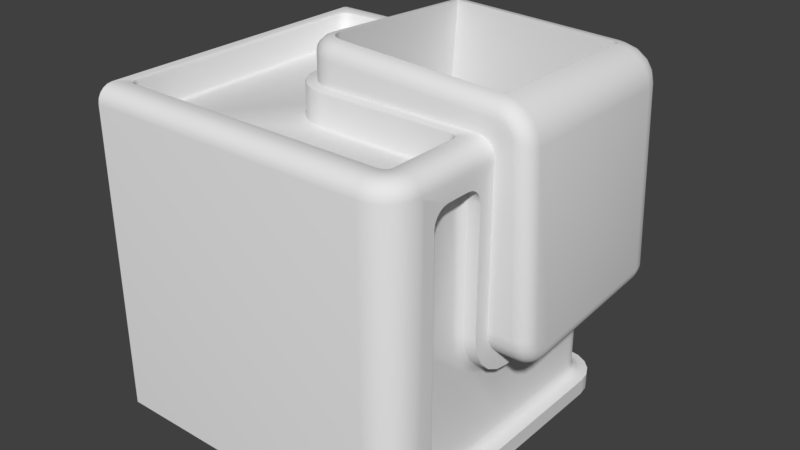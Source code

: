 # Source: BoxContainer.blend  (saved by Blender 2.78.0; exported with 4.5.12 LTS)
import bpy
from mathutils import Matrix  # noqa: F401  (used for matrix-valued properties, if any)

bpy.ops.wm.read_factory_settings(use_empty=True)
scene = bpy.context.scene
scene.name = 'Scene'

# ---- collections
col_collection_1 = bpy.data.collections.new('Collection 1'); scene.collection.children.link(col_collection_1)

# ---- materials (node trees are filled in below, after node groups)
mat_material = bpy.data.materials.new('Material')
mat_material.alpha_threshold = 0.0
mat_material.use_transparent_shadow = False
mat_material.roughness = 0.5
mat_material.line_color = (0.0, 0.0, 0.0, 1.0)

# ---- material node trees

# ---- world
world_world = bpy.data.worlds.new('World'); scene.world = world_world
world_world.color = (0.05088, 0.05088, 0.05088)
world_world.use_sun_shadow = False
world_world.sun_shadow_jitter_overblur = 0.0
world_world.cycles.sampling_method = 'MANUAL'

# ---- meshes
me_cube = bpy.data.meshes.new('Cube')
me_cube.from_pydata([(-1.0, -1.0, -1.0), (0.7724, 1.0, -0.25), (1.0, 0.7724, -0.35), (0.8427, 0.9889, -0.35), (0.9062, 0.9565, -0.35), (0.9565, 0.9062, -0.35), (0.9889, 0.8427, -0.35), (0.7724, 1.0, -0.9), (1.0, 0.7724, -0.9), (0.8427, 0.9889, -0.9), (0.9062, 0.9565, -0.9), (0.9565, 0.9062, -0.9), (0.9889, 0.8427, -0.9), (0.8, -1.0, -1.0), (0.9902, -0.8618, -1.0), (0.9618, -0.9176, -1.0), (0.9176, -0.9618, -1.0), (0.8618, -0.9902, -1.0), (1.0, -0.05787, -0.35), (1.0, -0.35, -0.05787), (1.0, -0.1431, -0.3365), (1.0, -0.2271, -0.2937), (1.0, -0.2937, -0.2271), (1.0, -0.3365, -0.1431), (-0.35, 1.0, -0.05787), (-0.05787, 1.0, -0.35), (-0.3365, 1.0, -0.1431), (-0.2937, 1.0, -0.2271), (-0.2271, 1.0, -0.2937), (-0.1431, 1.0, -0.3365), (1.035, -0.25, 1.035), (-0.25, 1.035, 1.035), (0.95, 0.9075, 1.158), (1.155, 0.9322, 0.9493), (1.012, 0.9139, 1.145), (1.068, 0.9201, 1.115), (1.114, 0.9256, 1.069), (1.143, 0.9297, 1.012), (0.9075, 0.9499, 1.157), (0.9322, 1.155, 0.9493), (0.9139, 1.012, 1.145), (0.9201, 1.068, 1.115), (0.9256, 1.114, 1.068), (0.9297, 1.143, 1.012), (0.946, 0.9289, 1.154), (1.142, 0.9995, 0.948), (1.005, 0.9495, 1.143), (1.059, 0.9685, 1.112), (1.103, 0.9841, 1.067), (1.131, 0.9948, 1.01), (0.9422, 0.936, 1.154), (1.11, 1.061, 0.9473), (0.9928, 0.9733, 1.142), (1.039, 1.007, 1.112), (1.076, 1.035, 1.066), (1.1, 1.053, 1.009), (0.936, 0.9422, 1.154), (1.061, 1.11, 0.9473), (0.9733, 0.9928, 1.142), (1.007, 1.039, 1.112), (1.035, 1.076, 1.066), (1.053, 1.1, 1.009), (0.9289, 0.9459, 1.154), (0.9995, 1.142, 0.948), (0.9495, 1.005, 1.143), (0.9685, 1.059, 1.112), (0.9841, 1.103, 1.067), (0.9948, 1.131, 1.01), (1.185, 0.9579, -0.15), (1.099, 0.871, -0.25), (1.182, 0.9543, -0.1809), (1.17, 0.9423, -0.2088), (1.151, 0.923, -0.2309), (1.126, 0.8985, -0.2451), (0.871, 1.099, -0.25), (0.9579, 1.185, -0.15), (0.8985, 1.126, -0.2451), (0.923, 1.151, -0.2309), (0.9423, 1.17, -0.2088), (0.9543, 1.182, -0.1809), (1.171, 1.025, -0.15), (1.085, 0.9385, -0.25), (1.168, 1.022, -0.1809), (1.156, 1.01, -0.2088), (1.137, 0.9905, -0.2309), (1.112, 0.9659, -0.2451), (1.138, 1.087, -0.15), (1.051, 1.0, -0.25), (1.134, 1.084, -0.1809), (1.122, 1.072, -0.2088), (1.103, 1.052, -0.2309), (1.078, 1.028, -0.2451), (1.087, 1.138, -0.15), (1.0, 1.051, -0.25), (1.084, 1.134, -0.1809), (1.072, 1.122, -0.2088), (1.052, 1.103, -0.2309), (1.028, 1.078, -0.2451), (1.025, 1.171, -0.15), (0.9385, 1.085, -0.25), (1.022, 1.168, -0.1809), (1.01, 1.156, -0.2088), (0.9905, 1.137, -0.2309), (0.9659, 1.112, -0.2451), (1.236, -0.1501, -0.04235), (1.146, -0.25, -0.05), (1.232, -0.181, -0.04471), (1.22, -0.2088, -0.04684), (1.2, -0.2309, -0.04854), (1.175, -0.2451, -0.04963), (1.235, -0.04233, -0.1501), (1.146, -0.05, -0.25), (1.232, -0.0447, -0.181), (1.22, -0.04684, -0.2088), (1.2, -0.04853, -0.2309), (1.175, -0.04962, -0.2451), (1.236, -0.1441, -0.08078), (1.149, -0.2402, -0.1118), (1.233, -0.1738, -0.09037), (1.222, -0.2006, -0.09902), (1.202, -0.2218, -0.1059), (1.177, -0.2355, -0.1103), (1.237, -0.1301, -0.1083), (1.15, -0.2118, -0.1676), (1.234, -0.1553, -0.1266), (1.223, -0.1781, -0.1431), (1.204, -0.1962, -0.1562), (1.179, -0.2078, -0.1647), (1.237, -0.1083, -0.1301), (1.15, -0.1676, -0.2118), (1.234, -0.1266, -0.1553), (1.223, -0.1431, -0.1781), (1.204, -0.1562, -0.1962), (1.179, -0.1647, -0.2078), (1.236, -0.08078, -0.1441), (1.149, -0.1118, -0.2402), (1.233, -0.09037, -0.1738), (1.222, -0.09902, -0.2006), (1.202, -0.1059, -0.2218), (1.177, -0.1103, -0.2355), (-0.04232, 1.236, -0.1501), (-0.05, 1.146, -0.25), (-0.04469, 1.232, -0.181), (-0.04683, 1.22, -0.2088), (-0.04853, 1.2, -0.2309), (-0.04962, 1.175, -0.2451), (-0.1501, 1.235, -0.04235), (-0.25, 1.146, -0.05), (-0.181, 1.232, -0.04472), (-0.2088, 1.22, -0.04685), (-0.2309, 1.2, -0.04854), (-0.2451, 1.175, -0.04963), (-0.08078, 1.236, -0.1441), (-0.1118, 1.149, -0.2402), (-0.09037, 1.233, -0.1738), (-0.09901, 1.222, -0.2006), (-0.1059, 1.202, -0.2218), (-0.1103, 1.177, -0.2355), (-0.1083, 1.237, -0.1301), (-0.1676, 1.15, -0.2118), (-0.1266, 1.234, -0.1553), (-0.1431, 1.223, -0.1781), (-0.1562, 1.204, -0.1962), (-0.1647, 1.179, -0.2078), (-0.1301, 1.237, -0.1083), (-0.2118, 1.15, -0.1676), (-0.1553, 1.234, -0.1266), (-0.1781, 1.223, -0.1431), (-0.1962, 1.204, -0.1562), (-0.2078, 1.179, -0.1647), (-0.1441, 1.236, -0.08078), (-0.2402, 1.149, -0.1118), (-0.1738, 1.233, -0.09037), (-0.2006, 1.222, -0.09902), (-0.2218, 1.202, -0.1059), (-0.2355, 1.177, -0.1103), (1.091, -0.25, 1.014), (1.184, -0.15, 0.9747), (1.121, -0.2451, 1.002), (1.147, -0.2309, 0.9918), (1.168, -0.2088, 0.9831), (1.18, -0.1809, 0.9772), (0.9747, -0.15, 1.185), (1.014, -0.25, 1.091), (0.9772, -0.1809, 1.181), (0.9831, -0.2088, 1.168), (0.9917, -0.2309, 1.147), (1.002, -0.2451, 1.121), (1.171, -0.15, 1.037), (1.087, -0.25, 1.037), (1.168, -0.1809, 1.038), (1.156, -0.2088, 1.038), (1.137, -0.2309, 1.038), (1.113, -0.2451, 1.037), (1.14, -0.15, 1.094), (1.075, -0.25, 1.058), (1.138, -0.1809, 1.093), (1.129, -0.2088, 1.088), (1.114, -0.2309, 1.08), (1.096, -0.2451, 1.07), (1.094, -0.15, 1.14), (1.058, -0.25, 1.075), (1.093, -0.1809, 1.138), (1.088, -0.2088, 1.129), (1.08, -0.2309, 1.114), (1.07, -0.2451, 1.096), (1.037, -0.15, 1.172), (1.037, -0.25, 1.087), (1.037, -0.1809, 1.168), (1.038, -0.2088, 1.156), (1.038, -0.2309, 1.138), (1.037, -0.2451, 1.113), (-0.25, 1.014, 1.091), (-0.15, 0.9747, 1.184), (-0.2451, 1.002, 1.121), (-0.2309, 0.9917, 1.147), (-0.2088, 0.9831, 1.168), (-0.1809, 0.9772, 1.181), (-0.15, 1.184, 0.9747), (-0.25, 1.091, 1.014), (-0.1809, 1.18, 0.9772), (-0.2088, 1.168, 0.9831), (-0.2309, 1.147, 0.9918), (-0.2451, 1.121, 1.002), (-0.15, 1.037, 1.172), (-0.25, 1.037, 1.087), (-0.1809, 1.037, 1.168), (-0.2088, 1.038, 1.156), (-0.2309, 1.038, 1.138), (-0.2451, 1.037, 1.113), (-0.15, 1.094, 1.14), (-0.25, 1.058, 1.075), (-0.1809, 1.093, 1.138), (-0.2088, 1.088, 1.129), (-0.2309, 1.08, 1.114), (-0.2451, 1.07, 1.096), (-0.15, 1.14, 1.094), (-0.25, 1.075, 1.058), (-0.1809, 1.138, 1.093), (-0.2088, 1.129, 1.088), (-0.2309, 1.114, 1.08), (-0.2451, 1.096, 1.07), (-0.15, 1.171, 1.037), (-0.25, 1.087, 1.037), (-0.1809, 1.168, 1.038), (-0.2088, 1.156, 1.038), (-0.2309, 1.137, 1.038), (-0.2451, 1.113, 1.037), (-0.1501, -0.04234, 1.236), (-0.25, -0.05, 1.146), (-0.1809, -0.04471, 1.232), (-0.2088, -0.04684, 1.22), (-0.2309, -0.04854, 1.2), (-0.2451, -0.04963, 1.175), (-0.04235, -0.1501, 1.235), (-0.05, -0.25, 1.146), (-0.04472, -0.181, 1.232), (-0.04685, -0.2088, 1.22), (-0.04854, -0.2309, 1.2), (-0.04963, -0.2451, 1.175), (-0.1441, -0.08078, 1.236), (-0.2402, -0.1118, 1.149), (-0.1738, -0.09037, 1.233), (-0.2006, -0.09902, 1.222), (-0.2218, -0.1059, 1.202), (-0.2355, -0.1103, 1.177), (-0.1301, -0.1083, 1.237), (-0.2118, -0.1676, 1.15), (-0.1553, -0.1266, 1.234), (-0.1781, -0.1431, 1.223), (-0.1962, -0.1562, 1.204), (-0.2078, -0.1647, 1.179), (-0.1083, -0.1301, 1.237), (-0.1676, -0.2118, 1.15), (-0.1266, -0.1553, 1.234), (-0.1431, -0.1781, 1.223), (-0.1562, -0.1962, 1.204), (-0.1647, -0.2078, 1.179), (-0.08078, -0.1441, 1.236), (-0.1118, -0.2402, 1.149), (-0.09037, -0.1738, 1.233), (-0.09902, -0.2006, 1.222), (-0.1059, -0.2218, 1.202), (-0.1103, -0.2355, 1.177), (-0.25, 1.035, 1.035), (-0.25, 0.9951, 0.9309), (-0.25, 0.9809, 0.9588), (-0.25, 0.9588, 0.9809), (-0.25, 0.9309, 0.9951), (-1.0, 0.9309, 0.9951), (-1.0, 0.9588, 0.9809), (-1.0, 0.9809, 0.9588), (-1.0, 0.9951, 0.9309), (1.035, -0.25, 1.035), (0.9309, -0.25, 0.9951), (0.9588, -0.25, 0.9809), (0.9809, -0.25, 0.9588), (0.9951, -0.25, 0.9309), (-1.0, -1.0, 0.9), (-1.0, -0.9951, 0.9309), (-1.0, -0.9809, 0.9588), (-1.0, -0.9588, 0.9809), (-1.0, -0.9309, 0.9951), (0.8, -1.0, 0.9), (0.7946, -0.9309, 0.9951), (0.7968, -0.9588, 0.9809), (0.7985, -0.9809, 0.9588), (0.7996, -0.9951, 0.9309), (0.9309, -0.7946, 0.9951), (0.9588, -0.7968, 0.9809), (0.9809, -0.7985, 0.9588), (0.9951, -0.7996, 0.9309), (0.8618, -0.9902, 0.9), (0.8402, -0.9237, 0.9951), (0.8489, -0.9505, 0.9809), (0.8558, -0.9718, 0.9588), (0.8603, -0.9855, 0.9309), (0.9176, -0.9618, 0.9), (0.8764, -0.9052, 0.9951), (0.893, -0.928, 0.9809), (0.9062, -0.9462, 0.9588), (0.9146, -0.9578, 0.9309), (0.9618, -0.9176, 0.9), (0.9052, -0.8764, 0.9951), (0.928, -0.893, 0.9809), (0.9462, -0.9062, 0.9588), (0.9578, -0.9146, 0.9309), (0.9902, -0.8618, 0.9), (0.9237, -0.8402, 0.9951), (0.9505, -0.8489, 0.9809), (0.9718, -0.8558, 0.9588), (0.9855, -0.8603, 0.9309), (0.8427, 0.9889, -1.0), (0.7724, 1.0, -1.0), (0.7724, 1.0, -0.35), (0.8427, 0.9889, -0.25), (0.9062, 0.9565, -1.0), (0.9062, 0.9565, -0.25), (0.9565, 0.9062, -1.0), (0.9565, 0.9062, -0.25), (0.9889, 0.8427, -1.0), (0.9889, 0.8427, -0.25), (1.0, 0.7724, -1.0), (1.0, 0.7724, -0.25), (-1.0, 1.0, -1.0), (1.0, -0.8, -1.0), (1.0, -0.1118, -0.2402), (1.0, -0.05, -0.25), (1.0, -0.1676, -0.2118), (1.0, -0.2118, -0.1676), (1.0, -0.2402, -0.1118), (1.0, -0.25, -0.05), (-0.05, 1.0, -0.25), (-0.1118, 1.0, -0.2402), (-0.1676, 1.0, -0.2118), (-0.2118, 1.0, -0.1676), (-0.2402, 1.0, -0.1118), (-0.25, 1.0, -0.05), (-0.25, 1.0, 0.9), (-1.0, 1.0, 0.9), (1.0, -0.8, 0.9), (1.0, -0.25, 0.9), (-0.9, 1.0, -0.8), (-0.8, 1.0, -0.9), (-0.9707, 1.0, -0.9707), (-0.8951, 1.0, -0.8309), (-0.8809, 1.0, -0.8588), (-0.8588, 1.0, -0.8809), (-0.8309, 1.0, -0.8951), (-0.8, 1.0, 0.8), (-0.9, 1.0, 0.7), (-0.9707, 1.0, 0.8707), (-0.8309, 1.0, 0.7951), (-0.8588, 1.0, 0.7809), (-0.8809, 1.0, 0.7588), (-0.8951, 1.0, 0.7309), (-0.35, 1.0, 0.7), (-0.45, 1.0, 0.8), (-0.2793, 1.0, 0.8707), (-0.3549, 1.0, 0.7309), (-0.3691, 1.0, 0.7588), (-0.3912, 1.0, 0.7809), (-0.4191, 1.0, 0.7951), (1.0, -0.6, -0.9), (1.0, -0.7, -0.8), (1.0, -0.7707, -0.9707), (1.0, -0.6309, -0.8951), (1.0, -0.6588, -0.8809), (1.0, -0.6809, -0.8588), (1.0, -0.6951, -0.8309), (1.0, -0.7, 0.7), (1.0, -0.6, 0.8), (1.0, -0.7707, 0.8707), (1.0, -0.6951, 0.7309), (1.0, -0.6809, 0.7588), (1.0, -0.6588, 0.7809), (1.0, -0.6309, 0.7951), (1.0, -0.45, 0.8), (1.0, -0.35, 0.7), (1.0, -0.2793, 0.8707), (1.0, -0.4191, 0.7951), (1.0, -0.3912, 0.7809), (1.0, -0.3691, 0.7588), (1.0, -0.3549, 0.7309), (0.7693, 0.9603, -0.9), (0.7645, 0.9003, -0.84), (0.7669, 0.9303, -0.892), (0.7652, 0.9083, -0.87), (0.7645, 0.9003, -0.41), (0.7693, 0.9603, -0.35), (0.7652, 0.9083, -0.38), (0.7669, 0.9303, -0.358), (0.8307, 0.9518, -0.35), (0.8118, 0.8938, -0.41), (0.8212, 0.9228, -0.358), (0.8143, 0.9015, -0.38), (0.8118, 0.8938, -0.84), (0.8307, 0.9518, -0.9), (0.8143, 0.9015, -0.87), (0.8212, 0.9228, -0.892), (0.8832, 0.925, -0.35), (0.8474, 0.8756, -0.41), (0.8653, 0.9003, -0.358), (0.8522, 0.8822, -0.38), (0.8474, 0.8756, -0.84), (0.8832, 0.925, -0.9), (0.8522, 0.8822, -0.87), (0.8653, 0.9003, -0.892), (0.925, 0.8832, -0.35), (0.8756, 0.8474, -0.41), (0.9003, 0.8653, -0.358), (0.8822, 0.8522, -0.38), (0.8756, 0.8474, -0.84), (0.925, 0.8832, -0.9), (0.8822, 0.8522, -0.87), (0.9003, 0.8653, -0.892), (0.9518, 0.8307, -0.35), (0.8938, 0.8118, -0.41), (0.9228, 0.8212, -0.358), (0.9015, 0.8143, -0.38), (0.8938, 0.8118, -0.84), (0.9518, 0.8307, -0.9), (0.9015, 0.8143, -0.87), (0.9228, 0.8212, -0.892), (0.9603, 0.7693, -0.35), (0.9003, 0.7645, -0.41), (0.9303, 0.7669, -0.358), (0.9083, 0.7652, -0.38), (0.9003, 0.7645, -0.84), (0.9603, 0.7693, -0.9), (0.9083, 0.7652, -0.87), (0.9303, 0.7669, -0.892), (0.96, -0.1431, -0.3365), (0.9, -0.1619, -0.3943), (0.93, -0.1456, -0.3442), (0.908, -0.1525, -0.3654), (0.9, -0.06259, -0.41), (0.96, -0.05787, -0.35), (0.908, -0.06023, -0.38), (0.93, -0.0585, -0.358), (0.96, -0.2271, -0.2937), (0.9, -0.2628, -0.3429), (0.93, -0.2319, -0.3003), (0.908, -0.2449, -0.3183), (0.96, -0.2937, -0.2271), (0.9, -0.3429, -0.2628), (0.93, -0.3003, -0.2319), (0.908, -0.3183, -0.2449), (0.96, -0.3365, -0.1431), (0.9, -0.3943, -0.1619), (0.93, -0.3442, -0.1456), (0.908, -0.3654, -0.1525), (0.9, -0.41, -0.06259), (0.96, -0.35, -0.05787), (0.908, -0.38, -0.06023), (0.93, -0.358, -0.0585), (-0.06259, 0.9, -0.41), (-0.05787, 0.96, -0.35), (-0.06023, 0.908, -0.38), (-0.0585, 0.93, -0.358), (-0.1619, 0.9, -0.3943), (-0.1431, 0.96, -0.3365), (-0.1525, 0.908, -0.3654), (-0.1456, 0.93, -0.3442), (-0.2628, 0.9, -0.3429), (-0.2271, 0.96, -0.2937), (-0.2449, 0.908, -0.3183), (-0.2319, 0.93, -0.3003), (-0.3429, 0.9, -0.2628), (-0.2937, 0.96, -0.2271), (-0.3183, 0.908, -0.2449), (-0.3003, 0.93, -0.2319), (-0.3943, 0.9, -0.1619), (-0.3365, 0.96, -0.1431), (-0.3654, 0.908, -0.1525), (-0.3442, 0.93, -0.1456), (-0.41, 0.9, -0.06259), (-0.35, 0.96, -0.05787), (-0.38, 0.908, -0.06023), (-0.358, 0.93, -0.0585), (-0.7953, 0.9, -0.84), (-0.8, 0.96, -0.9), (-0.7976, 0.908, -0.87), (-0.7994, 0.93, -0.892), (-0.84, 0.9, -0.7953), (-0.9, 0.96, -0.8), (-0.87, 0.908, -0.7976), (-0.892, 0.93, -0.7994), (-0.8121, 0.9, -0.8373), (-0.8309, 0.96, -0.8951), (-0.8215, 0.908, -0.8662), (-0.8284, 0.93, -0.8874), (-0.8231, 0.9, -0.8318), (-0.8588, 0.96, -0.8809), (-0.8409, 0.908, -0.8563), (-0.854, 0.93, -0.8743), (-0.8318, 0.9, -0.8231), (-0.8809, 0.96, -0.8588), (-0.8563, 0.908, -0.8409), (-0.8743, 0.93, -0.854), (-0.8373, 0.9, -0.8121), (-0.8951, 0.96, -0.8309), (-0.8662, 0.908, -0.8215), (-0.8874, 0.93, -0.8284), (-0.84, 0.9, 0.6953), (-0.9, 0.96, 0.7), (-0.87, 0.908, 0.6976), (-0.892, 0.93, 0.6994), (-0.7953, 0.9, 0.74), (-0.8, 0.96, 0.8), (-0.7976, 0.908, 0.77), (-0.7994, 0.93, 0.792), (-0.8373, 0.9, 0.7121), (-0.8951, 0.96, 0.7309), (-0.8662, 0.908, 0.7215), (-0.8874, 0.93, 0.7284), (-0.8318, 0.9, 0.7231), (-0.8809, 0.96, 0.7588), (-0.8563, 0.908, 0.7409), (-0.8743, 0.93, 0.754), (-0.8231, 0.9, 0.7318), (-0.8588, 0.96, 0.7809), (-0.8409, 0.908, 0.7563), (-0.854, 0.93, 0.7743), (-0.8121, 0.9, 0.7373), (-0.8309, 0.96, 0.7951), (-0.8215, 0.908, 0.7662), (-0.8284, 0.93, 0.7874), (-0.4547, 0.9, 0.74), (-0.45, 0.96, 0.8), (-0.4524, 0.908, 0.77), (-0.4506, 0.93, 0.792), (-0.41, 0.9, 0.6953), (-0.35, 0.96, 0.7), (-0.38, 0.908, 0.6976), (-0.358, 0.93, 0.6994), (-0.4379, 0.9, 0.7373), (-0.4191, 0.96, 0.7951), (-0.4285, 0.908, 0.7662), (-0.4216, 0.93, 0.7874), (-0.4269, 0.9, 0.7318), (-0.3912, 0.96, 0.7809), (-0.4091, 0.908, 0.7563), (-0.396, 0.93, 0.7743), (-0.4182, 0.9, 0.7231), (-0.3691, 0.96, 0.7588), (-0.3937, 0.908, 0.7409), (-0.3757, 0.93, 0.754), (-0.4127, 0.9, 0.7121), (-0.3549, 0.96, 0.7309), (-0.3838, 0.908, 0.7215), (-0.3626, 0.93, 0.7284), (0.9, -0.64, -0.7953), (0.96, -0.7, -0.8), (0.908, -0.67, -0.7976), (0.93, -0.692, -0.7994), (0.9, -0.5953, -0.84), (0.96, -0.6, -0.9), (0.9081, -0.5976, -0.87), (0.93, -0.5994, -0.892), (0.9, -0.6373, -0.8121), (0.96, -0.6951, -0.8309), (0.908, -0.6662, -0.8215), (0.93, -0.6874, -0.8284), (0.9, -0.6318, -0.8231), (0.96, -0.6809, -0.8588), (0.908, -0.6563, -0.8409), (0.93, -0.6743, -0.854), (0.9, -0.6231, -0.8318), (0.96, -0.6588, -0.8809), (0.908, -0.6409, -0.8563), (0.93, -0.654, -0.8743), (0.9, -0.6121, -0.8373), (0.96, -0.6309, -0.8951), (0.908, -0.6215, -0.8662), (0.93, -0.6284, -0.8874), (0.9, -0.5953, 0.74), (0.96, -0.6, 0.8), (0.908, -0.5976, 0.77), (0.93, -0.5994, 0.792), (0.9, -0.64, 0.6953), (0.96, -0.7, 0.7), (0.908, -0.67, 0.6976), (0.93, -0.692, 0.6994), (0.9, -0.6121, 0.7373), (0.96, -0.6309, 0.7951), (0.908, -0.6215, 0.7662), (0.93, -0.6284, 0.7874), (0.9, -0.6231, 0.7318), (0.96, -0.6588, 0.7809), (0.908, -0.6409, 0.7563), (0.93, -0.654, 0.7743), (0.9, -0.6318, 0.7231), (0.96, -0.6809, 0.7588), (0.908, -0.6563, 0.7409), (0.93, -0.6743, 0.754), (0.9, -0.6373, 0.7121), (0.96, -0.6951, 0.7309), (0.908, -0.6662, 0.7215), (0.93, -0.6874, 0.7284), (0.9, -0.41, 0.6953), (0.96, -0.35, 0.7), (0.908, -0.38, 0.6976), (0.93, -0.358, 0.6994), (0.9, -0.4547, 0.74), (0.96, -0.45, 0.8), (0.908, -0.4524, 0.77), (0.93, -0.4506, 0.792), (0.9, -0.4127, 0.7121), (0.96, -0.3549, 0.7309), (0.908, -0.3838, 0.7215), (0.93, -0.3626, 0.7284), (0.9, -0.4182, 0.7231), (0.96, -0.3691, 0.7588), (0.908, -0.3937, 0.7409), (0.93, -0.3757, 0.754), (0.9, -0.4269, 0.7318), (0.96, -0.3912, 0.7809), (0.908, -0.4091, 0.7563), (0.93, -0.396, 0.7743), (0.9, -0.4379, 0.7373), (0.96, -0.4191, 0.7951), (0.908, -0.4285, 0.7662), (0.93, -0.4216, 0.7874), (0.8597, 0.902, -0.09067), (0.8812, 0.8981, -0.09398), (0.8883, 0.8943, -0.09405), (0.8945, 0.8881, -0.09405), (0.8982, 0.881, -0.09398), (0.9022, 0.8596, -0.09028), (-0.09011, -0.198, -0.01272), (-0.1285, -0.1919, -0.01229), (-0.156, -0.1779, -0.0116), (-0.1778, -0.1562, -0.0116), (-0.1918, -0.1287, -0.01229), (-0.1978, -0.09024, -0.01253), (-0.1978, 0.9268, -0.06369), (0.9269, -0.1979, -0.06366), (-0.1118, -0.2402, 1.0), (-0.1676, -0.2118, 1.0), (-0.2118, -0.1676, 1.0), (-0.2402, -0.1118, 1.0), (-0.25, -0.05, 1.0), (-0.05, -0.25, 1.0), (-1.0, 0.9, 1.0), (-0.25, 0.9, 1.0), (0.9, -0.7921, 1.0), (0.8939, -0.8305, 1.0), (0.8799, -0.858, 1.0), (0.858, -0.8799, 1.0), (0.8305, -0.8939, 1.0), (0.7921, -0.9, 1.0), (-1.0, -0.9, 1.0), (0.9, -0.25, 1.0), (-0.2726, 0.8774, 1.0), (-0.9774, 0.8774, 1.0), (0.8774, -0.2726, 1.0), (-0.9774, -0.8774, 1.0), (-0.1384, -0.3221, 0.8), (-0.1321, -0.3028, 0.82), (-0.134, -0.3084, 0.8059), (-0.2062, -0.265, 0.82), (-0.2181, -0.2814, 0.8), (-0.2097, -0.2698, 0.8059), (-0.265, -0.2062, 0.82), (-0.2814, -0.2181, 0.8), (-0.2698, -0.2097, 0.8059), (-0.3028, -0.1321, 0.82), (-0.3221, -0.1384, 0.8), (-0.3084, -0.134, 0.8059), (-0.335, -0.05669, 0.8), (-0.315, -0.05512, 0.82), (-0.3209, -0.05558, 0.8059), (-0.05669, -0.335, 0.8), (-0.05512, -0.315, 0.82), (-0.05558, -0.3209, 0.8059), (0.815, -0.7854, 0.8), (0.835, -0.787, 0.82), (0.8291, -0.7866, 0.8059), (0.8121, -0.8039, 0.8), (0.8313, -0.8102, 0.82), (0.8257, -0.8083, 0.8059), (0.8103, -0.8075, 0.8), (0.8267, -0.8194, 0.82), (0.8219, -0.8159, 0.8059), (0.8075, -0.8103, 0.8), (0.8194, -0.8267, 0.82), (0.8159, -0.8219, 0.8059), (0.8039, -0.8121, 0.8), (0.8102, -0.8313, 0.82), (0.8083, -0.8257, 0.8059), (0.7854, -0.815, 0.8), (0.787, -0.835, 0.82), (0.7866, -0.8291, 0.8059), (-0.335, 0.7724, 0.8), (-0.315, 0.775, 0.82), (-0.3209, 0.7742, 0.8059), (-0.3776, 0.815, 0.8), (-0.375, 0.835, 0.82), (-0.3758, 0.8291, 0.8059), (-0.341, 0.7946, 0.8), (-0.323, 0.805, 0.82), (-0.3283, 0.802, 0.8059), (-0.3554, 0.809, 0.8), (-0.345, 0.827, 0.82), (-0.348, 0.8217, 0.8059), (-0.8724, 0.815, 0.8), (-0.875, 0.835, 0.82), (-0.8742, 0.8291, 0.8059), (-0.915, 0.7724, 0.8), (-0.935, 0.775, 0.82), (-0.9291, 0.7742, 0.8059), (-0.8946, 0.809, 0.8), (-0.905, 0.827, 0.82), (-0.902, 0.8217, 0.8059), (-0.909, 0.7946, 0.8), (-0.927, 0.805, 0.82), (-0.9217, 0.802, 0.8059), (0.815, -0.3776, 0.8), (0.835, -0.375, 0.82), (0.8291, -0.3758, 0.8059), (0.7724, -0.335, 0.8), (0.775, -0.315, 0.82), (0.7742, -0.3209, 0.8059), (0.809, -0.3554, 0.8), (0.827, -0.345, 0.82), (0.8217, -0.348, 0.8059), (0.7946, -0.341, 0.8), (0.805, -0.323, 0.82), (0.802, -0.3283, 0.8059), (-0.915, -0.7724, 0.8), (-0.935, -0.775, 0.82), (-0.9291, -0.7742, 0.8059), (-0.8724, -0.815, 0.8), (-0.875, -0.835, 0.82), (-0.8742, -0.8291, 0.8059), (-0.909, -0.7946, 0.8), (-0.927, -0.805, 0.82), (-0.9217, -0.802, 0.8059), (-0.8946, -0.809, 0.8), (-0.905, -0.827, 0.82), (-0.902, -0.8217, 0.8059), (-0.05512, -0.315, 0.98), (-0.05396, -0.3003, 1.0), (-0.05478, -0.3107, 0.9941), (-0.3003, -0.05396, 1.0), (-0.315, -0.05512, 0.98), (-0.3107, -0.05478, 0.9941), (-0.1321, -0.3028, 0.98), (-0.1275, -0.2887, 1.0), (-0.1308, -0.2987, 0.9941), (-0.1975, -0.253, 1.0), (-0.2062, -0.265, 0.98), (-0.2037, -0.2615, 0.9941), (-0.253, -0.1975, 1.0), (-0.265, -0.2062, 0.98), (-0.2615, -0.2037, 0.9941), (-0.2887, -0.1275, 1.0), (-0.3028, -0.1321, 0.98), (-0.2987, -0.1308, 0.9941), (0.787, -0.835, 0.98), (0.7882, -0.8497, 1.0), (0.7874, -0.8393, 0.9941), (0.8497, -0.7882, 1.0), (0.835, -0.787, 0.98), (0.8393, -0.7874, 0.9941), (0.8102, -0.8313, 0.98), (0.8148, -0.8455, 1.0), (0.8115, -0.8355, 0.9941), (0.8194, -0.8267, 0.98), (0.8281, -0.8387, 1.0), (0.8219, -0.8302, 0.9941), (0.8267, -0.8194, 0.98), (0.8387, -0.8281, 1.0), (0.8302, -0.8219, 0.9941), (0.8313, -0.8102, 0.98), (0.8455, -0.8148, 1.0), (0.8355, -0.8115, 0.9941), (-0.3396, 0.8497, 1.0), (-0.375, 0.835, 0.98), (-0.3646, 0.8393, 0.9941), (-0.315, 0.775, 0.98), (-0.3003, 0.8104, 1.0), (-0.3107, 0.7854, 0.9941), (-0.345, 0.827, 0.98), (-0.3199, 0.8444, 1.0), (-0.3377, 0.8321, 0.9941), (-0.323, 0.805, 0.98), (-0.3056, 0.8301, 1.0), (-0.3179, 0.8123, 0.9941), (-0.9497, 0.8104, 1.0), (-0.935, 0.775, 0.98), (-0.9393, 0.7854, 0.9941), (-0.875, 0.835, 0.98), (-0.9104, 0.8497, 1.0), (-0.8854, 0.8393, 0.9941), (-0.927, 0.805, 0.98), (-0.9444, 0.8301, 1.0), (-0.9321, 0.8123, 0.9941), (-0.905, 0.827, 0.98), (-0.9301, 0.8444, 1.0), (-0.9123, 0.8321, 0.9941), (0.8104, -0.3003, 1.0), (0.775, -0.315, 0.98), (0.7854, -0.3107, 0.9941), (0.835, -0.375, 0.98), (0.8497, -0.3396, 1.0), (0.8393, -0.3646, 0.9941), (0.805, -0.323, 0.98), (0.8301, -0.3056, 1.0), (0.8123, -0.3179, 0.9941), (0.827, -0.345, 0.98), (0.8444, -0.3199, 1.0), (0.8321, -0.3377, 0.9941), (-0.9104, -0.8497, 1.0), (-0.875, -0.835, 0.98), (-0.8854, -0.8393, 0.9941), (-0.935, -0.775, 0.98), (-0.9497, -0.8104, 1.0), (-0.9393, -0.7854, 0.9941), (-0.905, -0.827, 0.98), (-0.9301, -0.8444, 1.0), (-0.9123, -0.8321, 0.9941), (-0.927, -0.805, 0.98), (-0.9444, -0.8301, 1.0), (-0.9321, -0.8123, 0.9941), (-1.0, -1.0, -1.0), (-1.0, -1.0, -1.0), (-1.0, 1.0, -1.0), (-1.0, 1.0, -1.0), (0.8427, 0.9889, -1.0), (0.7724, 1.0, -1.0), (0.7724, 1.0, -0.25), (0.8427, 0.9889, -0.25), (0.9062, 0.9565, -1.0), (0.9062, 0.9565, -0.25), (0.9565, 0.9062, -1.0), (0.9565, 0.9062, -0.25), (0.9889, 0.8427, -1.0), (0.9889, 0.8427, -0.25), (1.0, 0.7724, -1.0), (1.0, 0.7724, -0.25), (0.9902, -0.8618, -1.0), (1.0, -0.8, -1.0), (0.9618, -0.9176, -1.0), (0.9176, -0.9618, -1.0), (0.8618, -0.9902, -1.0), (0.8, -1.0, -1.0), (1.0, -0.1118, -0.2402), (1.0, -0.05, -0.25), (1.0, -0.1676, -0.2118), (1.0, -0.2118, -0.1676), (1.0, -0.2402, -0.1118), (1.0, -0.25, -0.05), (-0.05, 1.0, -0.25), (-0.1118, 1.0, -0.2402), (-0.1676, 1.0, -0.2118), (-0.2118, 1.0, -0.1676), (-0.2402, 1.0, -0.1118), (-0.25, 1.0, -0.05), (0.9075, 0.9499, 1.157), (0.9289, 0.9459, 1.154), (0.936, 0.9422, 1.154), (0.9422, 0.936, 1.154), (0.946, 0.9289, 1.154), (0.95, 0.9075, 1.158), (-0.1118, -0.2402, 1.0), (-0.1676, -0.2118, 1.0), (-0.2118, -0.1676, 1.0), (-0.2402, -0.1118, 1.0), (-0.25, -0.05, 1.0), (-0.05, -0.25, 1.0), (-0.04235, -0.1501, 1.235), (-0.08078, -0.1441, 1.236), (-0.1083, -0.1301, 1.237), (-0.1301, -0.1083, 1.237), (-0.1441, -0.08078, 1.236), (-0.1501, -0.04234, 1.236), (-0.15, 0.9747, 1.184), (-0.15, 0.9747, 1.184), (0.9747, -0.15, 1.185), (0.9747, -0.15, 1.185), (-0.25, 1.0, 0.9), (-0.25, 0.9951, 0.9309), (-0.25, 0.9809, 0.9588), (-0.25, 0.9588, 0.9809), (-0.25, 0.9309, 0.9951), (-0.25, 0.9, 1.0), (-1.0, 0.9309, 0.9951), (-1.0, 0.9, 1.0), (-1.0, 0.9588, 0.9809), (-1.0, 0.9809, 0.9588), (-1.0, 0.9951, 0.9309), (-1.0, 1.0, 0.9), (0.9, -0.25, 1.0), (0.9309, -0.25, 0.9951), (0.9588, -0.25, 0.9809), (0.9809, -0.25, 0.9588), (0.9951, -0.25, 0.9309), (1.0, -0.25, 0.9), (-1.0, -0.9, 1.0), (-1.0, -0.9309, 0.9951), (-1.0, -0.9588, 0.9809), (-1.0, -0.9809, 0.9588), (-1.0, -0.9951, 0.9309), (-1.0, -1.0, 0.9), (0.8427, 0.9889, -0.9), (0.7724, 1.0, -0.9), (0.7724, 1.0, -0.35), (0.8427, 0.9889, -0.35), (0.9062, 0.9565, -0.9), (0.9062, 0.9565, -0.35), (0.9565, 0.9062, -0.9), (0.9565, 0.9062, -0.35), (0.9889, 0.8427, -0.9), (0.9889, 0.8427, -0.35), (1.0, 0.7724, -0.9), (1.0, 0.7724, -0.35), (1.0, -0.1431, -0.3365), (1.0, -0.05787, -0.35), (1.0, -0.2271, -0.2937), (1.0, -0.2937, -0.2271), (1.0, -0.3365, -0.1431), (1.0, -0.35, -0.05787), (-0.05787, 1.0, -0.35), (-0.1431, 1.0, -0.3365), (-0.2271, 1.0, -0.2937), (-0.2937, 1.0, -0.2271), (-0.3365, 1.0, -0.1431), (-0.35, 1.0, -0.05787), (-0.9, 1.0, -0.8), (-0.8951, 1.0, -0.8309), (-0.8809, 1.0, -0.8588), (-0.8588, 1.0, -0.8809), (-0.8309, 1.0, -0.8951), (-0.8, 1.0, -0.9), (-0.8, 1.0, 0.8), (-0.8309, 1.0, 0.7951), (-0.8588, 1.0, 0.7809), (-0.8809, 1.0, 0.7588), (-0.8951, 1.0, 0.7309), (-0.9, 1.0, 0.7), (-0.35, 1.0, 0.7), (-0.3549, 1.0, 0.7309), (-0.3691, 1.0, 0.7588), (-0.3912, 1.0, 0.7809), (-0.4191, 1.0, 0.7951), (-0.45, 1.0, 0.8), (1.0, -0.6, -0.9), (1.0, -0.6309, -0.8951), (1.0, -0.6588, -0.8809), (1.0, -0.6809, -0.8588), (1.0, -0.6951, -0.8309), (1.0, -0.7, -0.8), (1.0, -0.7, 0.7), (1.0, -0.6951, 0.7309), (1.0, -0.6809, 0.7588), (1.0, -0.6588, 0.7809), (1.0, -0.6309, 0.7951), (1.0, -0.6, 0.8), (1.0, -0.45, 0.8), (1.0, -0.4191, 0.7951), (1.0, -0.3912, 0.7809), (1.0, -0.3691, 0.7588), (1.0, -0.3549, 0.7309), (1.0, -0.35, 0.7), (0.8143, 0.9015, -0.87), (0.8143, 0.9015, -0.38), (0.8522, 0.8822, -0.87), (0.8522, 0.8822, -0.38), (0.8822, 0.8522, -0.87), (0.8822, 0.8522, -0.38), (0.9015, 0.8143, -0.87), (0.9015, 0.8143, -0.38), (0.93, -0.0585, -0.358), (0.93, -0.1456, -0.3442), (0.93, -0.2319, -0.3003), (0.93, -0.3003, -0.2319), (0.93, -0.3442, -0.1456), (0.93, -0.358, -0.0585), (-0.1456, 0.93, -0.3442), (-0.0585, 0.93, -0.358), (-0.2319, 0.93, -0.3003), (-0.3003, 0.93, -0.2319), (-0.3442, 0.93, -0.1456), (-0.358, 0.93, -0.0585), (-0.8874, 0.93, -0.8284), (-0.892, 0.93, -0.7994), (-0.8743, 0.93, -0.854), (-0.854, 0.93, -0.8743), (-0.8284, 0.93, -0.8874), (-0.7994, 0.93, -0.892), (-0.892, 0.93, 0.6994), (-0.8874, 0.93, 0.7284), (-0.8743, 0.93, 0.754), (-0.854, 0.93, 0.7743), (-0.8284, 0.93, 0.7874), (-0.7994, 0.93, 0.792), (-0.3626, 0.93, 0.7284), (-0.358, 0.93, 0.6994), (-0.3757, 0.93, 0.754), (-0.396, 0.93, 0.7743), (-0.4216, 0.93, 0.7874), (-0.4506, 0.93, 0.792), (0.93, -0.692, -0.7994), (0.93, -0.6874, -0.8284), (0.93, -0.6743, -0.854), (0.93, -0.654, -0.8743), (0.93, -0.6284, -0.8874), (0.93, -0.5994, -0.892), (0.93, -0.6874, 0.7284), (0.93, -0.692, 0.6994), (0.93, -0.6743, 0.754), (0.93, -0.654, 0.7743), (0.93, -0.6284, 0.7874), (0.93, -0.5994, 0.792), (0.93, -0.358, 0.6994), (0.93, -0.3626, 0.7284), (0.93, -0.3757, 0.754), (0.93, -0.396, 0.7743), (0.93, -0.4216, 0.7874), (0.93, -0.4506, 0.792), (0.8597, 0.902, -0.09067), (0.8812, 0.8981, -0.09398), (0.8883, 0.8943, -0.09405), (0.8945, 0.8881, -0.09405), (0.8982, 0.881, -0.09398), (0.9022, 0.8596, -0.09028), (-0.09011, -0.198, -0.01272), (-0.1285, -0.1919, -0.01229), (-0.156, -0.1779, -0.0116), (-0.1778, -0.1562, -0.0116), (-0.1918, -0.1287, -0.01229), (-0.1978, -0.09024, -0.01253), (-0.1978, 0.9268, -0.06369), (-0.1978, 0.9268, -0.06369), (0.9269, -0.1979, -0.06366), (0.9269, -0.1979, -0.06366), (-0.2097, -0.2698, 0.8059), (-0.134, -0.3084, 0.8059), (-0.2698, -0.2097, 0.8059), (-0.3084, -0.134, 0.8059), (-0.3209, -0.05558, 0.8059), (-0.05558, -0.3209, 0.8059), (0.8257, -0.8083, 0.8059), (0.8291, -0.7866, 0.8059), (0.8219, -0.8159, 0.8059), (0.8159, -0.8219, 0.8059), (0.8083, -0.8257, 0.8059), (0.7866, -0.8291, 0.8059), (-0.3209, 0.7742, 0.8059), (-0.3283, 0.802, 0.8059), (-0.348, 0.8217, 0.8059), (-0.3758, 0.8291, 0.8059), (-0.8742, 0.8291, 0.8059), (-0.902, 0.8217, 0.8059), (-0.9217, 0.802, 0.8059), (-0.9291, 0.7742, 0.8059), (0.802, -0.3283, 0.8059), (0.7742, -0.3209, 0.8059), (0.8217, -0.348, 0.8059), (0.8291, -0.3758, 0.8059), (-0.902, -0.8217, 0.8059), (-0.8742, -0.8291, 0.8059), (-0.9217, -0.802, 0.8059), (-0.9291, -0.7742, 0.8059), (-0.2037, -0.2615, 0.9941), (-0.1308, -0.2987, 0.9941), (-0.2615, -0.2037, 0.9941), (-0.2987, -0.1308, 0.9941), (-0.3107, -0.05478, 0.9941), (-0.05478, -0.3107, 0.9941), (0.8355, -0.8115, 0.9941), (0.8393, -0.7874, 0.9941), (0.8302, -0.8219, 0.9941), (0.8219, -0.8302, 0.9941), (0.8115, -0.8355, 0.9941), (0.7874, -0.8393, 0.9941), (-0.3377, 0.8321, 0.9941), (-0.3646, 0.8393, 0.9941), (-0.345, 0.827, 0.98), (-0.3179, 0.8123, 0.9941), (-0.3107, 0.7854, 0.9941), (-0.9321, 0.8123, 0.9941), (-0.9393, 0.7854, 0.9941), (-0.927, 0.805, 0.98), (-0.9123, 0.8321, 0.9941), (-0.8854, 0.8393, 0.9941), (0.8123, -0.3179, 0.9941), (0.7854, -0.3107, 0.9941), (0.805, -0.323, 0.98), (0.827, -0.345, 0.98), (0.8321, -0.3377, 0.9941), (0.8393, -0.3646, 0.9941), (-0.9123, -0.8321, 0.9941), (-0.8854, -0.8393, 0.9941), (-0.905, -0.827, 0.98), (-0.9321, -0.8123, 0.9941), (-0.9393, -0.7854, 0.9941), (-0.625, 0.9, 0.74), (-0.41, 0.9, 0.3163), (-0.84, 0.9, -0.05), (-0.01537, 0.9002, -0.84), (0.351, 0.9002, -0.41), (0.9002, 0.351, -0.41), (0.9002, 0.08463, -0.84), (0.9, -0.64, -0.05), (0.9, -0.41, 0.3163), (0.9, -0.525, 0.74), (0.9, -0.64, 0.3226)], [], [(153, 875, 876, 159), (879, 902, 284, 31, 219, 147), (75, 39, 63, 98), (69, 861, 859, 81), (189, 195, 30), (99, 853, 852, 74), (869, 111, 135, 868), (68, 33, 177), (846, 925, 924, 923, 922, 921, 672, 909, 908, 910, 911, 912, 913, 848), (949, 948, 493, 497), (432, 429, 437, 440), (948, 947, 489, 493), (440, 437, 445, 448), (947, 946, 485, 489), (81, 859, 857, 87), (93, 855, 853, 99), (87, 857, 855, 93), (86, 51, 45, 80), (869, 861, 69, 111), (92, 57, 51, 86), (98, 63, 57, 92), (872, 117, 105, 873), (852, 874, 141, 74), (769, 763, 891, 658), (865, 317, 312, 866), (862, 327, 322, 864), (864, 322, 317, 865), (863, 360, 327, 862), (851, 850, 854, 856, 858, 860, 345, 14, 15, 16, 17, 867, 847, 849), (871, 123, 117, 872), (141, 874, 875, 153), (868, 135, 129, 870), (870, 129, 123, 871), (663, 914, 293, 30, 183, 255), (293, 919, 873, 105, 176, 30), (171, 878, 879, 147), (159, 876, 877, 165), (165, 877, 878, 171), (176, 189, 30), (284, 907, 890, 249, 212, 31), (39, 75, 218), (37, 188, 177, 33), (36, 194, 188, 37), (35, 200, 194, 36), (34, 206, 200, 35), (881, 38, 1042, 1043), (898, 880, 40, 224), (224, 40, 41, 230), (230, 41, 42, 236), (236, 42, 43, 242), (225, 231, 31), (880, 62, 64, 40), (40, 64, 65, 41), (41, 65, 66, 42), (42, 66, 67, 43), (43, 67, 63, 39), (62, 882, 58, 64), (64, 58, 59, 65), (65, 59, 60, 66), (66, 60, 61, 67), (67, 61, 57, 63), (882, 883, 52, 58), (58, 52, 53, 59), (59, 53, 54, 60), (60, 54, 55, 61), (61, 55, 51, 57), (883, 884, 46, 52), (52, 46, 47, 53), (53, 47, 48, 54), (54, 48, 49, 55), (55, 49, 45, 51), (884, 885, 34, 46), (46, 34, 35, 47), (47, 35, 36, 48), (48, 36, 37, 49), (49, 37, 33, 45), (207, 183, 30), (866, 312, 303, 13), (201, 207, 30), (195, 201, 30), (885, 900, 206, 34), (242, 43, 39, 218), (231, 237, 31), (237, 243, 31), (889, 261, 249, 890), (243, 219, 31), (424, 421, 429, 432), (13, 303, 298, 0), (888, 267, 261, 889), (886, 279, 273, 887), (887, 273, 267, 888), (663, 255, 279, 886), (212, 225, 31), (99, 74, 76, 103), (103, 76, 77, 102), (102, 77, 78, 101), (101, 78, 79, 100), (100, 79, 75, 98), (93, 99, 103, 97), (97, 103, 102, 96), (96, 102, 101, 95), (95, 101, 100, 94), (94, 100, 98, 92), (87, 93, 97, 91), (91, 97, 96, 90), (90, 96, 95, 89), (89, 95, 94, 88), (88, 94, 92, 86), (81, 87, 91, 85), (85, 91, 90, 84), (84, 90, 89, 83), (83, 89, 88, 82), (82, 88, 86, 80), (69, 81, 85, 73), (73, 85, 84, 72), (72, 84, 83, 71), (71, 83, 82, 70), (70, 82, 80, 68), (110, 134, 136, 112), (112, 136, 137, 113), (113, 137, 138, 114), (114, 138, 139, 115), (115, 139, 135, 111), (134, 128, 130, 136), (136, 130, 131, 137), (137, 131, 132, 138), (138, 132, 133, 139), (139, 133, 129, 135), (128, 122, 124, 130), (130, 124, 125, 131), (131, 125, 126, 132), (132, 126, 127, 133), (133, 127, 123, 129), (122, 116, 118, 124), (124, 118, 119, 125), (125, 119, 120, 126), (126, 120, 121, 127), (127, 121, 117, 123), (116, 104, 106, 118), (118, 106, 107, 119), (119, 107, 108, 120), (120, 108, 109, 121), (121, 109, 105, 117), (68, 110, 112, 70), (70, 112, 113, 71), (71, 113, 114, 72), (72, 114, 115, 73), (73, 115, 111, 69), (152, 140, 142, 154), (154, 142, 143, 155), (155, 143, 144, 156), (156, 144, 145, 157), (157, 145, 141, 153), (158, 152, 154, 160), (160, 154, 155, 161), (161, 155, 156, 162), (162, 156, 157, 163), (163, 157, 153, 159), (164, 158, 160, 166), (166, 160, 161, 167), (167, 161, 162, 168), (168, 162, 163, 169), (169, 163, 159, 165), (170, 164, 166, 172), (172, 166, 167, 173), (173, 167, 168, 174), (174, 168, 169, 175), (175, 169, 165, 171), (146, 170, 172, 148), (148, 172, 173, 149), (149, 173, 174, 150), (150, 174, 175, 151), (151, 175, 171, 147), (140, 75, 79, 142), (142, 79, 78, 143), (143, 78, 77, 144), (144, 77, 76, 145), (145, 76, 74, 141), (177, 188, 190, 181), (181, 190, 191, 180), (180, 191, 192, 179), (179, 192, 193, 178), (178, 193, 189, 176), (188, 194, 196, 190), (190, 196, 197, 191), (191, 197, 198, 192), (192, 198, 199, 193), (193, 199, 195, 189), (194, 200, 202, 196), (196, 202, 203, 197), (197, 203, 204, 198), (198, 204, 205, 199), (199, 205, 201, 195), (200, 206, 208, 202), (202, 208, 209, 203), (203, 209, 210, 204), (204, 210, 211, 205), (205, 211, 207, 201), (206, 900, 184, 208), (208, 184, 185, 209), (209, 185, 186, 210), (210, 186, 187, 211), (211, 187, 183, 207), (898, 224, 226, 217), (217, 226, 227, 216), (216, 227, 228, 215), (215, 228, 229, 214), (214, 229, 225, 212), (224, 230, 232, 226), (226, 232, 233, 227), (227, 233, 234, 228), (228, 234, 235, 229), (229, 235, 231, 225), (230, 236, 238, 232), (232, 238, 239, 233), (233, 239, 240, 234), (234, 240, 241, 235), (235, 241, 237, 231), (236, 242, 244, 238), (238, 244, 245, 239), (239, 245, 246, 240), (240, 246, 247, 241), (241, 247, 243, 237), (242, 218, 220, 244), (244, 220, 221, 245), (245, 221, 222, 246), (246, 222, 223, 247), (247, 223, 219, 243), (104, 177, 181, 106), (106, 181, 180, 107), (107, 180, 179, 108), (108, 179, 178, 109), (109, 178, 176, 105), (147, 219, 223, 151), (151, 223, 222, 150), (150, 222, 221, 149), (149, 221, 220, 148), (148, 220, 218, 146), (892, 893, 280, 256), (256, 280, 281, 257), (257, 281, 282, 258), (258, 282, 283, 259), (259, 283, 279, 255), (893, 894, 274, 280), (280, 274, 275, 281), (281, 275, 276, 282), (282, 276, 277, 283), (283, 277, 273, 279), (894, 895, 268, 274), (274, 268, 269, 275), (275, 269, 270, 276), (276, 270, 271, 277), (277, 271, 267, 273), (895, 896, 262, 268), (268, 262, 263, 269), (269, 263, 264, 270), (270, 264, 265, 271), (271, 265, 261, 267), (896, 897, 250, 262), (262, 250, 251, 263), (263, 251, 252, 264), (264, 252, 253, 265), (265, 253, 249, 261), (897, 898, 217, 250), (250, 217, 216, 251), (251, 216, 215, 252), (252, 215, 214, 253), (253, 214, 212, 249), (900, 892, 256, 184), (184, 256, 257, 185), (185, 257, 258, 186), (186, 258, 259, 187), (187, 259, 255, 183), (80, 45, 33, 68), (902, 903, 284), (903, 904, 284), (904, 905, 284), (905, 906, 284), (906, 907, 284), (664, 665, 288, 289), (289, 288, 287, 290), (290, 287, 286, 291), (291, 286, 285, 292), (292, 285, 358, 359), (914, 915, 293), (915, 916, 293), (916, 917, 293), (917, 918, 293), (918, 919, 293), (666, 667, 328, 308), (308, 328, 329, 309), (309, 329, 330, 310), (310, 330, 331, 311), (311, 331, 327, 360), (667, 668, 323, 328), (328, 323, 324, 329), (329, 324, 325, 330), (330, 325, 326, 331), (331, 326, 322, 327), (668, 669, 318, 323), (323, 318, 319, 324), (324, 319, 320, 325), (325, 320, 321, 326), (326, 321, 317, 322), (669, 670, 313, 318), (318, 313, 314, 319), (319, 314, 315, 320), (320, 315, 316, 321), (321, 316, 312, 317), (670, 671, 304, 313), (313, 304, 305, 314), (314, 305, 306, 315), (315, 306, 307, 316), (316, 307, 303, 312), (671, 920, 302, 304), (304, 302, 301, 305), (305, 301, 300, 306), (306, 300, 299, 307), (307, 299, 298, 303), (673, 666, 308, 294), (294, 308, 309, 295), (295, 309, 310, 296), (296, 310, 311, 297), (297, 311, 360, 361), (946, 29, 481, 485), (927, 926, 332, 333), (929, 928, 1, 335), (926, 930, 336, 332), (931, 929, 335, 337), (930, 932, 338, 336), (933, 931, 337, 339), (932, 934, 340, 338), (935, 933, 339, 341), (934, 936, 342, 340), (937, 935, 341, 343), (371, 370, 950, 364, 344, 359), (938, 939, 347, 346), (940, 938, 346, 348), (941, 940, 348, 349), (942, 941, 349, 350), (943, 942, 350, 351), (939, 937, 343, 347), (944, 945, 353, 352), (945, 28, 354, 353), (28, 27, 355, 354), (27, 26, 356, 355), (26, 24, 357, 356), (928, 944, 352, 1), (362, 505, 521, 951), (533, 960, 374, 537), (548, 556, 560, 564, 568, 552, 1120, 1119), (385, 384, 974, 392, 360, 863), (392, 391, 980, 399, 361, 360), (936, 968, 385, 863, 342), (9, 7, 404, 417), (3, 4, 420, 412), (11, 10, 425, 433), (12, 11, 433, 441), (6, 2, 444, 436), (445, 1124, 448), (376, 949, 497, 553), (8, 12, 441, 449), (334, 3, 412, 409), (25, 334, 409, 477), (2, 18, 457, 444), (24, 962, 378, 358, 357), (20, 21, 460, 452), (21, 22, 464, 460), (7, 363, 501, 404), (593, 969, 383, 577), (22, 23, 468, 464), (416, 413, 421, 424), (390, 601, 617, 975), (23, 19, 473, 468), (4, 5, 428, 420), (19, 985, 621, 473), (10, 9, 417, 425), (383, 8, 449, 577), (5, 6, 436, 428), (950, 365, 364), (365, 952, 364), (952, 953, 364), (953, 954, 364), (954, 955, 364), (367, 513, 509, 368), (525, 961, 960, 533), (951, 521, 517, 366), (366, 517, 513, 367), (362, 961, 525, 505), (364, 955, 927, 333, 344), (956, 957, 371), (957, 958, 371), (958, 959, 371), (959, 375, 371), (375, 370, 371), (545, 372, 369, 529), (537, 374, 373, 541), (541, 373, 372, 545), (382, 557, 549, 967), (369, 967, 549, 529), (378, 377, 956, 371, 359, 358), (962, 963, 378), (963, 964, 378), (964, 965, 378), (965, 966, 378), (966, 377, 378), (381, 561, 557, 382), (573, 973, 389, 581), (379, 569, 565, 380), (380, 565, 561, 381), (376, 553, 569, 379), (368, 509, 501, 363), (968, 386, 385), (386, 970, 385), (970, 971, 385), (971, 972, 385), (972, 384, 385), (390, 973, 573, 601), (585, 388, 387, 589), (589, 387, 969, 593), (396, 605, 597, 979), (581, 389, 388, 585), (18, 20, 452, 457), (974, 393, 392), (393, 976, 392), (976, 977, 392), (977, 978, 392), (978, 391, 392), (395, 609, 605, 396), (621, 985, 403, 629), (975, 617, 613, 394), (394, 613, 609, 395), (397, 979, 597, 625), (29, 25, 477, 481), (980, 981, 399), (981, 982, 399), (982, 983, 399), (983, 984, 399), (984, 398, 399), (641, 400, 397, 625), (633, 402, 401, 637), (637, 401, 400, 641), (629, 403, 402, 633), (399, 398, 943, 351, 361), (417, 404, 406, 419), (419, 406, 407, 986), (418, 407, 405, 416), (409, 412, 414, 411), (411, 414, 987, 410), (410, 415, 413, 408), (425, 417, 419, 427), (427, 419, 986, 988), (426, 418, 416, 424), (412, 420, 422, 414), (414, 422, 989, 987), (415, 423, 421, 413), (433, 425, 427, 435), (435, 427, 988, 990), (434, 426, 424, 432), (420, 428, 430, 422), (422, 430, 991, 989), (423, 431, 429, 421), (441, 433, 435, 443), (443, 435, 990, 992), (442, 434, 432, 440), (428, 436, 438, 430), (430, 438, 993, 991), (431, 439, 437, 429), (449, 441, 443, 451), (451, 443, 992, 450), (450, 442, 440, 448), (436, 444, 446, 438), (438, 446, 447, 993), (439, 447, 445, 437), (453, 456, 458, 455), (455, 458, 994, 995), (454, 459, 457, 452), (461, 453, 455, 463), (463, 455, 995, 996), (462, 454, 452, 460), (465, 461, 463, 467), (467, 463, 996, 997), (466, 462, 460, 464), (469, 465, 467, 471), (471, 467, 997, 998), (470, 466, 464, 468), (472, 469, 471, 474), (474, 471, 998, 999), (475, 470, 468, 473), (444, 457, 459, 446), (446, 994, 458, 447), (447, 458, 456, 1124, 445), (476, 480, 482, 478), (478, 482, 1000, 1001), (479, 483, 481, 477), (480, 484, 486, 482), (482, 486, 1002, 1000), (483, 487, 485, 481), (484, 488, 490, 486), (486, 490, 1003, 1002), (487, 491, 489, 485), (488, 492, 494, 490), (490, 494, 1004, 1003), (491, 495, 493, 489), (492, 496, 498, 494), (494, 498, 1005, 1004), (495, 499, 497, 493), (408, 1123, 476, 478, 410), (410, 478, 1001, 411), (411, 479, 477, 409), (504, 520, 522, 506), (506, 522, 1006, 1007), (507, 523, 521, 505), (520, 516, 518, 522), (522, 518, 1008, 1006), (523, 519, 517, 521), (516, 512, 514, 518), (518, 514, 1009, 1008), (519, 515, 513, 517), (512, 508, 510, 514), (514, 510, 1010, 1009), (515, 511, 509, 513), (508, 500, 502, 510), (510, 502, 1011, 1010), (511, 503, 501, 509), (500, 1122, 405, 407, 502), (502, 407, 406, 1011), (503, 406, 404, 501), (532, 524, 526, 534), (534, 526, 1012, 1013), (535, 527, 525, 533), (536, 532, 534, 538), (538, 534, 1013, 1014), (539, 535, 533, 537), (540, 536, 538, 542), (542, 538, 1014, 1015), (543, 539, 537, 541), (544, 540, 542, 546), (546, 542, 1015, 1016), (547, 543, 541, 545), (528, 544, 546, 530), (530, 546, 1016, 1017), (531, 547, 545, 529), (524, 1121, 504, 506, 526), (526, 506, 1007, 1012), (527, 507, 505, 525), (552, 568, 570, 554), (554, 570, 1018, 1019), (555, 571, 569, 553), (568, 564, 566, 570), (570, 566, 1020, 1018), (571, 567, 565, 569), (564, 560, 562, 566), (566, 562, 1021, 1020), (567, 563, 561, 565), (560, 556, 558, 562), (562, 558, 1022, 1021), (563, 559, 557, 561), (556, 548, 550, 558), (558, 550, 1023, 1022), (559, 551, 549, 557), (496, 1120, 552, 554, 498), (498, 554, 1019, 1005), (499, 555, 553, 497), (548, 1119, 528, 530, 550), (550, 530, 1017, 1023), (551, 531, 529, 549), (580, 572, 574, 582), (582, 574, 1024, 1025), (583, 575, 573, 581), (584, 580, 582, 586), (586, 582, 1025, 1026), (587, 583, 581, 585), (588, 584, 586, 590), (590, 586, 1026, 1027), (591, 587, 585, 589), (592, 588, 590, 594), (594, 590, 1027, 1028), (595, 591, 589, 593), (576, 592, 594, 578), (578, 594, 1028, 1029), (579, 595, 593, 577), (448, 1125, 576, 578, 450), (450, 578, 1029, 451), (451, 579, 577, 449), (600, 616, 618, 602), (602, 618, 1030, 1031), (603, 619, 617, 601), (616, 612, 614, 618), (618, 614, 1032, 1030), (619, 615, 613, 617), (612, 608, 610, 614), (614, 610, 1033, 1032), (615, 611, 609, 613), (608, 604, 606, 610), (610, 606, 1034, 1033), (611, 607, 605, 609), (604, 596, 598, 606), (606, 598, 1035, 1034), (607, 599, 597, 605), (572, 1126, 1129, 600, 602, 574), (574, 602, 1031, 1024), (575, 603, 601, 573), (628, 620, 622, 630), (630, 622, 1036, 1037), (631, 623, 621, 629), (632, 628, 630, 634), (634, 630, 1037, 1038), (635, 631, 629, 633), (636, 632, 634, 638), (638, 634, 1038, 1039), (639, 635, 633, 637), (640, 636, 638, 642), (642, 638, 1039, 1040), (643, 639, 637, 641), (624, 640, 642, 626), (626, 642, 1040, 1041), (627, 643, 641, 625), (620, 1127, 472, 474, 622), (622, 474, 999, 1036), (623, 475, 473, 621), (596, 1128, 624, 626, 598), (598, 626, 1041, 1035), (599, 627, 625, 597), (405, 408, 413, 416), (649, 644, 1054, 655, 650, 1056), (44, 50, 1045, 1046), (56, 881, 1043, 1044), (248, 260, 1052, 1053), (266, 272, 1050, 1051), (901, 32, 1047, 1057), (254, 182, 657, 1048), (32, 44, 1046, 1047), (50, 56, 1044, 1045), (899, 248, 1053, 1055), (278, 254, 1048, 1049), (260, 266, 1051, 1052), (272, 278, 1049, 1050), (38, 213, 656, 1042), (644, 649, 648, 647, 646, 645), (650, 655, 654, 653, 652, 651), (772, 775, 684, 681), (775, 778, 687, 684), (780, 786, 709, 712), (674, 802, 765, 662, 665), (763, 822, 676, 673, 891), (765, 777, 661, 662), (676, 826, 783, 666, 673), (675, 814, 798, 674, 665, 664), (792, 795, 700, 703), (789, 792, 703, 706), (781, 834, 677, 920, 671), (822, 829, 676), (786, 789, 706, 709), (796, 793, 668, 667), (677, 838, 810, 675, 664, 920), (793, 790, 669, 668), (777, 774, 660, 661), (790, 787, 670, 669), (768, 772, 681, 679), (787, 781, 671, 670), (778, 766, 691, 687), (783, 796, 667, 666), (771, 769, 658, 659), (835, 780, 712, 754), (766, 801, 715, 691), (823, 762, 694, 742), (795, 784, 697, 700), (774, 771, 659, 660), (799, 813, 727, 718), (721, 807, 804, 724), (805, 808, 674), (715, 801, 807, 721), (820, 814, 675), (724, 1100, 799, 718), (798, 805, 674), (811, 837, 751, 730), (733, 819, 816, 736), (817, 820, 675), (727, 813, 819, 733), (832, 826, 676), (736, 1105, 811, 730), (810, 817, 675), (823, 742, 748, 1110), (828, 748, 745, 1111), (829, 832, 676), (834, 841, 677), (844, 838, 677), (831, 745, 739, 825), (784, 825, 739, 697), (835, 754, 760, 1116), (840, 760, 757, 843), (841, 844, 677), (843, 757, 751, 837), (808, 802, 674), (679, 681, 1058, 1059), (680, 683, 682, 678), (681, 684, 1060, 1058), (683, 686, 685, 682), (684, 687, 1061, 1060), (686, 689, 688, 685), (687, 691, 1062, 1061), (689, 692, 690, 688), (694, 679, 1059, 1063), (695, 680, 678, 693), (696, 699, 1064, 1065), (698, 701, 700, 697), (699, 702, 1066, 1064), (701, 704, 703, 700), (702, 705, 1067, 1066), (704, 707, 706, 703), (705, 708, 1068, 1067), (707, 710, 709, 706), (708, 711, 1069, 1068), (710, 713, 712, 709), (720, 714, 1070, 1071), (722, 716, 715, 721), (723, 720, 1071, 1072), (725, 722, 721, 724), (717, 723, 1072, 1073), (719, 725, 724, 718), (714, 690, 692, 1070), (716, 1062, 691, 715), (732, 726, 1074, 1075), (734, 728, 727, 733), (735, 732, 1075, 1076), (737, 734, 733, 736), (729, 735, 1076, 1077), (731, 737, 736, 730), (726, 717, 1073, 1074), (728, 719, 718, 727), (741, 747, 1078, 1079), (743, 749, 748, 742), (747, 744, 1080, 1078), (749, 746, 745, 748), (744, 738, 1081, 1080), (746, 740, 739, 745), (693, 741, 1079, 695), (1063, 743, 742, 694), (738, 696, 1065, 1081), (740, 698, 697, 739), (753, 759, 1082, 1083), (755, 761, 760, 754), (759, 756, 1084, 1082), (761, 758, 757, 760), (756, 750, 1085, 1084), (758, 752, 751, 757), (711, 753, 1083, 1069), (713, 755, 754, 712), (750, 729, 1077, 1085), (752, 731, 730, 751), (685, 688, 690, 714, 720, 723, 717, 726, 732, 735, 729, 750, 756, 759, 753, 711, 708, 705, 702, 699, 696, 738, 744, 747, 741, 693, 678, 682), (769, 771, 1086, 1087), (770, 773, 772, 768), (771, 774, 1088, 1086), (773, 776, 775, 772), (774, 777, 1089, 1088), (776, 779, 778, 775), (777, 765, 1090, 1089), (779, 767, 766, 778), (763, 769, 1087, 1091), (764, 770, 768, 762), (784, 795, 1092, 1093), (785, 797, 796, 783), (795, 792, 1094, 1092), (797, 794, 793, 796), (792, 789, 1095, 1094), (794, 791, 790, 793), (789, 786, 1096, 1095), (791, 788, 787, 790), (786, 780, 1097, 1096), (788, 782, 781, 787), (799, 1100, 1098, 1099), (800, 806, 805, 798), (1100, 807, 1101, 1098), (806, 809, 808, 805), (807, 801, 1102, 1101), (809, 803, 802, 808), (801, 766, 767, 1102), (803, 1090, 765, 802), (811, 1105, 1103, 1104), (812, 818, 817, 810), (1105, 819, 1106, 1103), (818, 821, 820, 817), (819, 813, 1107, 1106), (821, 815, 814, 820), (798, 814, 815, 800), (1099, 1107, 813, 799), (823, 1110, 1108, 1109), (824, 830, 829, 822), (1110, 831, 1112, 1108), (830, 833, 832, 829), (831, 825, 1113, 1112), (833, 827, 826, 832), (825, 784, 1093, 1113), (827, 785, 783, 826), (822, 763, 1091, 824), (1109, 764, 762, 823), (835, 1116, 1114, 1115), (836, 842, 841, 834), (1116, 843, 1117, 1114), (842, 845, 844, 841), (843, 837, 1118, 1117), (845, 839, 838, 844), (834, 781, 782, 836), (1115, 1097, 780, 835), (810, 838, 839, 812), (1104, 1118, 837, 811), (762, 768, 679, 694), (1119, 1121, 524, 532, 536, 540, 544, 528), (1121, 1122, 500, 508, 512, 516, 520, 504), (1122, 1123, 405), (1123, 1122, 1121, 1120, 496, 492, 488, 484, 480, 476), (1120, 1121, 1119), (405, 1123, 408), (110, 104, 116, 122, 128, 134), (177, 104, 110, 68), (146, 140, 152, 158, 164, 170), (218, 75, 140, 146), (448, 1124, 1125), (1125, 1126, 572, 580, 584, 588, 592, 576), (1126, 1127, 1128, 1129), (1127, 1126, 1125, 1124, 456, 453, 461, 465, 469, 472), (1129, 1128, 596, 604, 608, 612, 616, 600), (1128, 1127, 620, 628, 632, 636, 640, 624)])
me_cube.polygons.foreach_set('use_smooth', [True] * 825)
me_cube.materials.append(mat_material)
me_cube.use_remesh_preserve_volume = False
me_cube.use_remesh_preserve_attributes = False
me_cube.use_mirror_vertex_groups = False
me_cube.update()

# ---- objects
ob_cube = bpy.data.objects.new('Cube', me_cube)

# ---- transforms, parenting, visibility, modifiers, constraints
ob_cube.location = (0.0, 0.0, 0.0)
ob_cube.lock_rotations_4d = False
ob_cube.empty_display_type = 'ARROWS'
ob_cube.lineart.crease_threshold = 0.0

# ---- collection membership
col_collection_1.objects.link(ob_cube)

# ---- scene / render settings (as saved in the file)
scene.frame_start = 1; scene.frame_end = 250; scene.frame_set(1)
scene.render.engine = 'BLENDER_EEVEE_NEXT'
scene.render.resolution_percentage = 50
scene.render.dither_intensity = 0.0
scene.cycles.use_denoising = False
scene.cycles.samples = 128
scene.cycles.sampling_pattern = 'TABULATED_SOBOL'
scene.cycles.light_sampling_threshold = 0.0
scene.cycles.use_adaptive_sampling = False
scene.cycles.use_light_tree = False
scene.cycles.blur_glossy = 0.0
scene.cycles.sample_clamp_indirect = 0.0
scene.view_settings.view_transform = 'Standard'
bpy.context.view_layer.update()

# ---- added for rendering (the .blend has no active camera and no usable light): camera, sun
cam_auto = bpy.data.cameras.new('AutoCamera')
cam_auto.lens = 50.0
cam_auto.sensor_width = 36.0
cam_auto.clip_end = 1000.0
ob_auto_camera = bpy.data.objects.new('AutoCamera', cam_auto)
scene.collection.objects.link(ob_auto_camera)
ob_auto_camera.location = (3.70247, -4.18274, 2.98563)
ob_auto_camera.rotation_euler = (1.09748, -7.21219e-08, 0.694738)
scene.camera = ob_auto_camera
light_auto_sun = bpy.data.lights.new('AutoSun', 'SUN')
light_auto_sun.energy = 3.0
light_auto_sun.angle = 0.0523599
ob_auto_sun = bpy.data.objects.new('AutoSun', light_auto_sun)
scene.collection.objects.link(ob_auto_sun)
ob_auto_sun.rotation_euler = (0.872665, 0.174533, 0.523599)
bpy.context.view_layer.update()
